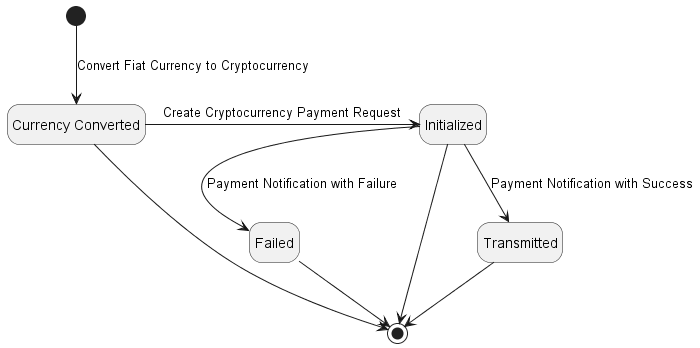

The diagram above was rendered by PlantUML. Its source (embedded in the PNG):
@startuml

skinparam monochrome true

'skinparam backgroundcolor transparent
hide empty description

State "Currency Converted" as State1
State "Initialized" as State2
State "Transmitted" as State3
State "Failed" as State4
' State "Cancelled" as State4

[*] --> State1 : Convert Fiat Currency to Cryptocurrency
State1 --> [*]

State1 -> State2 : Create Cryptocurrency Payment Request
State2 --> [*]

State2 --> State3 : Payment Notification with Success
State3 --> [*]

State2 --> State4 : Payment Notification with Failure
State4 --> [*]

@enduml